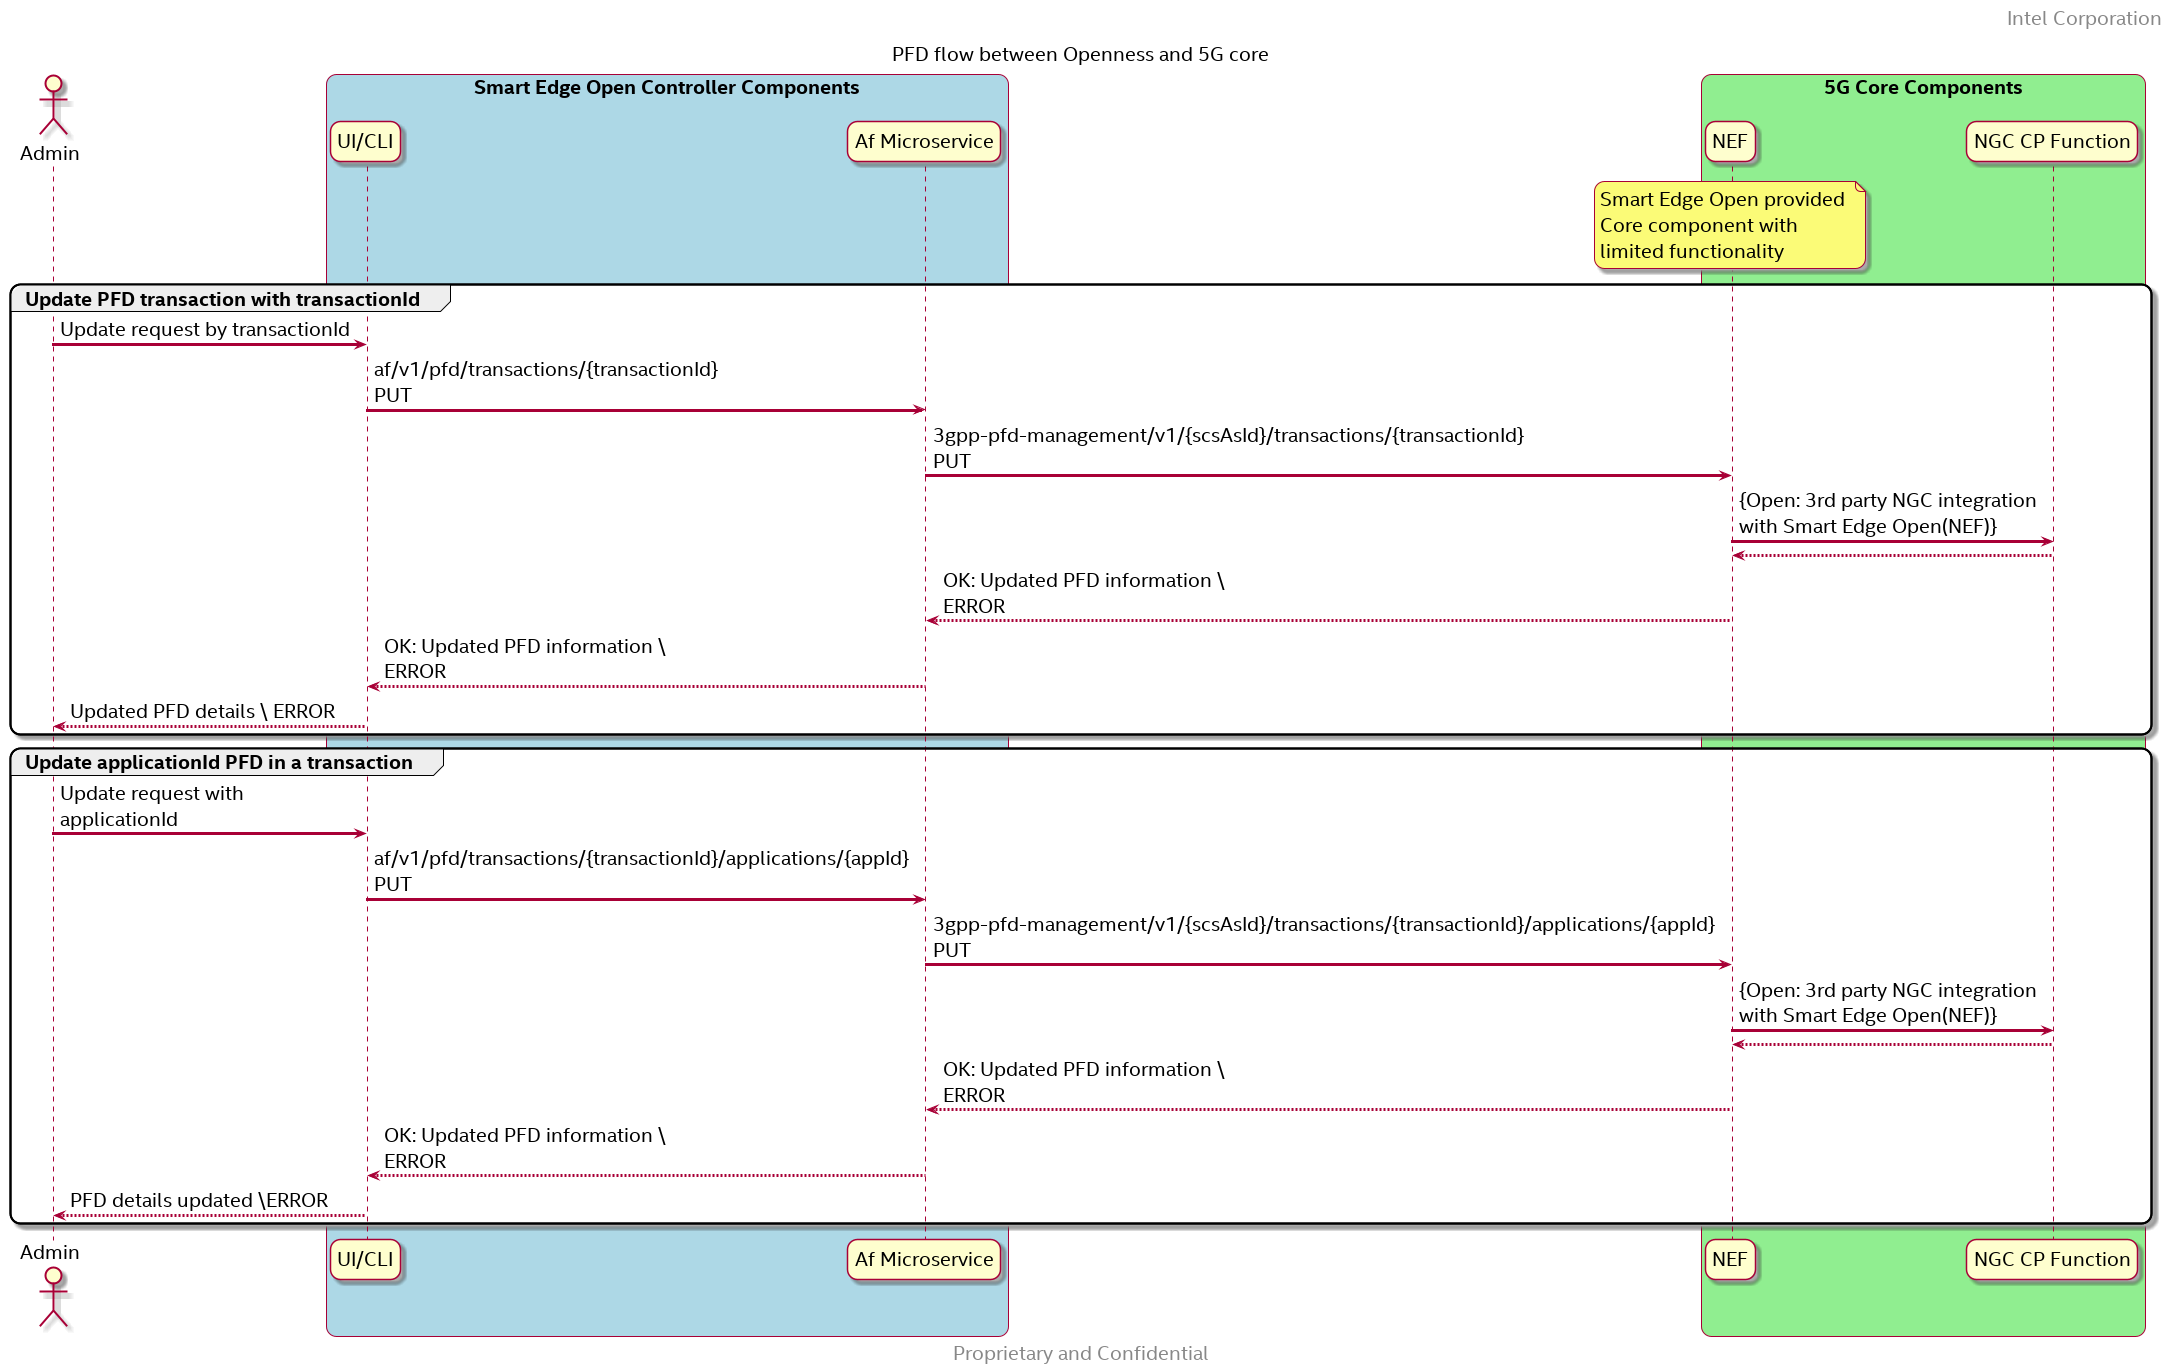

The diagram above was rendered by PlantUML. Its source (embedded in the PNG):
@startuml
/' SPDX-License-Identifier: Apache-2.0
   Copyright (c) 2020 Intel Corporation
'/
skinparam monochrome false
skinparam roundcorner 20
skinparam defaultFontName "Intel Clear"
skinparam defaultFontSize 20
skinparam maxmessagesize 300
skinparam sequenceArrowThickness 3

header Intel Corporation
footer Proprietary and Confidential

title PFD flow between Openness and 5G core

actor Admin as user
participant "UI/CLI" as UI 
participant "Af Microservice" as AF 
participant "NEF" as NEF
participant "NGC CP Function" as 5GC

box "Smart Edge Open Controller Components" #LightBlue
	participant UI
    participant AF
end box

box "5G Core Components" #LightGreen
	participant NEF
    note over NEF 
        Smart Edge Open provided 
        Core component with 
        limited functionality
    end note    

    participant 5GC
end box

group Update PFD transaction with transactionId 
    user -> UI : Update request by transactionId
    UI -> AF : af/v1/pfd/transactions/{transactionId} PUT
    AF -> NEF : 3gpp-pfd-management/v1/{scsAsId}/transactions/{transactionId} PUT
    NEF -> 5GC : {Open: 3rd party NGC integration with Smart Edge Open(NEF)}
    5GC --> NEF :

    NEF --> AF : OK: Updated PFD information \ ERROR 
    AF --> UI : OK: Updated PFD information \ ERROR 
    UI --> user : Updated PFD details \ ERROR
end

group Update applicationId PFD in a transaction
    user -> UI : Update request with applicationId
    UI -> AF : af/v1/pfd/transactions/{transactionId}/applications/{appId} PUT
    AF -> NEF : 3gpp-pfd-management/v1/{scsAsId}/transactions/{transactionId}/applications/{appId} PUT
    NEF -> 5GC : {Open: 3rd party NGC integration with Smart Edge Open(NEF)}
    5GC --> NEF :

    NEF --> AF : OK: Updated PFD information \ ERROR 
    AF --> UI : OK: Updated PFD information \ ERROR 
    UI --> user : PFD details updated \ERROR
end
@enduml